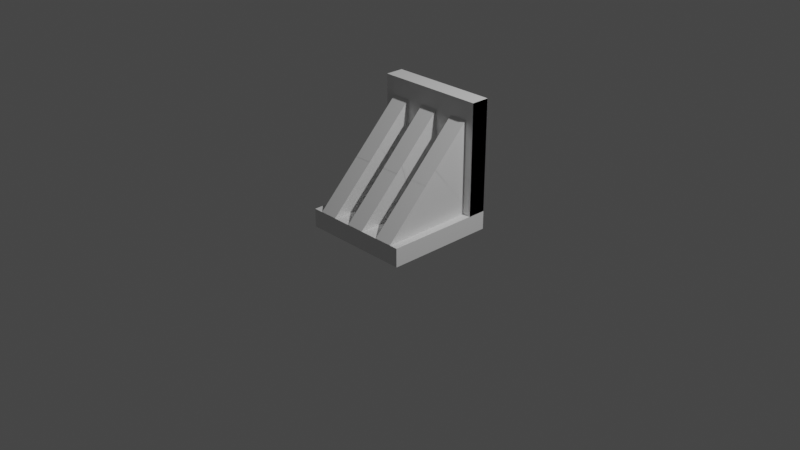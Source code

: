 # Source: sborka.blend  (saved by Blender 3.6.13; exported with 4.5.12 LTS)
import bpy
from mathutils import Matrix  # noqa: F401  (used for matrix-valued properties, if any)

bpy.ops.wm.read_factory_settings(use_empty=True)
scene = bpy.context.scene
scene.name = 'Scene'

# ---- collections
col_collection = bpy.data.collections.new('Collection'); scene.collection.children.link(col_collection)

# ---- materials (node trees are filled in below, after node groups)
mat_material = bpy.data.materials.new('Material')
mat_material.alpha_threshold = 0.0
mat_material.use_transparent_shadow = False
mat_material.roughness = 0.5
mat_material.line_color = (0.0, 0.0, 0.0, 1.0)
mat_material_001 = bpy.data.materials.new('Material.001')
mat_material_001.alpha_threshold = 0.0
mat_material_001.use_transparent_shadow = False
mat_material_001.roughness = 0.5
mat_material_001.line_color = (0.0, 0.0, 0.0, 1.0)

# ---- material node trees
mat_material.use_nodes = True; mat_material.node_tree.nodes.clear()
_N = mat_material.node_tree.nodes; _L = mat_material.node_tree.links
n0 = _N.new('ShaderNodeOutputMaterial'); n0.name = 'Material Output'; n0.location = (300, 300)
n1 = _N.new('ShaderNodeBsdfPrincipled'); n1.name = 'Principled BSDF'; n1.location = (10, 300)
n1.distribution = 'GGX'
n1.subsurface_method = 'RANDOM_WALK_SKIN'
n1.inputs[3].default_value = 1.45
n1.inputs[27].default_value = (0.0, 0.0, 0.0, 1.0)
n1.inputs[28].default_value = 1.0
_L.new(n1.outputs[0], n0.inputs[0])
n0.is_active_output = True
mat_material_001.use_nodes = True; mat_material_001.node_tree.nodes.clear()
_N = mat_material_001.node_tree.nodes; _L = mat_material_001.node_tree.links
n0 = _N.new('ShaderNodeOutputMaterial'); n0.name = 'Material Output'; n0.location = (300, 300)
n1 = _N.new('ShaderNodeBsdfPrincipled'); n1.name = 'Principled BSDF'; n1.location = (10, 300)
n1.distribution = 'GGX'
n1.subsurface_method = 'RANDOM_WALK_SKIN'
n1.inputs[3].default_value = 1.45
n1.inputs[27].default_value = (0.0, 0.0, 0.0, 1.0)
n1.inputs[28].default_value = 1.0
_L.new(n1.outputs[0], n0.inputs[0])
n0.is_active_output = True

# ---- world
world_world = bpy.data.worlds.new('World'); scene.world = world_world
world_world.use_nodes = True; world_world.node_tree.nodes.clear()
_N = world_world.node_tree.nodes; _L = world_world.node_tree.links
n0 = _N.new('ShaderNodeOutputWorld'); n0.name = 'World Output'; n0.location = (300, 300)
n1 = _N.new('ShaderNodeBackground'); n1.name = 'Background'; n1.location = (10, 300)
n1.inputs[0].default_value = (0.05088, 0.05088, 0.05088, 1.0)
_L.new(n1.outputs[0], n0.inputs[0])
n0.is_active_output = True
world_world.color = (0.05088, 0.05088, 0.05088)
world_world.use_sun_shadow = False
world_world.sun_shadow_jitter_overblur = 0.0

# ---- cameras
cam_camera = bpy.data.cameras.new('Camera')
cam_camera.clip_end = 100.0
cam_camera.ortho_scale = 7.314

# ---- lights
light_light = bpy.data.lights.new('Light', 'POINT')
light_light.transmission_factor = 0.0
light_light.energy = 1000.0
light_light.shadow_soft_size = 0.1
light_light.shadow_maximum_resolution = 0.006
light_light.use_absolute_resolution = True

# ---- meshes
me_cube = bpy.data.meshes.new('Cube')
me_cube.from_pydata([(1.0, 1.0, 1.0), (-0.4877, -0.998, 1.013), (1.0, 0.6659, 12.98), (-0.821, -0.998, 1.013), (1.0, 1.0, -1.0), (-0.4874, -0.03072, 6.801), (-0.8207, -0.03072, 6.801), (1.0, 0.9992, 12.98), (1.0, -1.0, 1.0), (1.0, 0.6659, 0.9832), (1.0, -1.0, -1.0), (1.0, 0.9992, 0.9832), (-1.0, 1.0, 1.0), (0.1796, -0.998, 1.013), (-0.1538, -0.998, 1.013), (-1.0, 0.6659, 12.98), (-1.0, 1.0, -1.0), (0.1798, -0.03072, 6.801), (-0.1535, -0.03072, 6.801), (-1.0, 0.9992, 12.98), (-1.0, -1.0, 1.0), (-1.0, 0.6659, 0.9832), (-1.0, -1.0, -1.0), (-1.0, 0.9992, 0.9832), (-1.0, 0.6659, 1.0), (0.8468, -0.998, 1.013), (-1.0, 0.9988, 1.0), (0.5135, -0.998, 1.013), (-1.0, 0.9992, 1.0), (0.8471, -0.03072, 6.801), (1.0, 0.6659, 1.0), (0.5137, -0.03072, 6.801), (1.0, 0.9992, 1.0), (-1.0, 0.9992, 0.9992), (-1.0, 0.9988, 0.9988), (-0.1538, 0.6659, 11.0), (-0.4877, 0.6659, 11.0), (0.8468, 0.6659, 11.0), (0.5135, 0.6659, 11.0), (0.1796, 0.6659, 11.0), (-0.821, 0.6659, 1.013), (-0.821, 0.6659, 11.0), (-0.4877, 0.6659, 1.035), (-0.4877, 0.6659, 1.013), (-0.1538, 0.6659, 1.013), (-0.1538, 0.6659, 1.035), (0.5135, 0.6659, 1.013), (0.1796, 0.6659, 1.013), (0.8468, 0.6659, 1.013)], [], [(24, 20, 8, 30), (32, 0, 12, 28), (10, 8, 20, 22), (12, 16, 22, 20, 24, 21, 23, 33, 28), (33, 34, 26, 28), (34, 33, 23, 21, 24, 26), (16, 4, 10, 22), (9, 30, 8, 10, 4, 0, 32, 11), (30, 9, 11, 32), (16, 12, 0, 4), (40, 24, 30, 48, 46, 47, 44, 45, 42, 43), (48, 30, 2, 15, 24, 40, 41, 36, 42, 45, 35, 39, 47, 46, 38, 37), (24, 15, 19, 28, 26), (28, 19, 7, 32), (32, 7, 2, 30), (19, 15, 2, 7), (5, 1, 43, 42, 36), (41, 6, 5, 36), (40, 3, 6, 41), (3, 1, 5, 6), (1, 3, 40, 43), (17, 13, 47, 39), (18, 17, 39, 35), (44, 14, 18, 35, 45), (14, 13, 17, 18), (13, 14, 44, 47), (29, 25, 48, 37), (31, 29, 37, 38), (46, 27, 31, 38), (27, 25, 29, 31), (25, 27, 46, 48)])
_uv = me_cube.uv_layers.new(name='UVMap')
_uv.uv.foreach_set('vector', [0.875, 0.5418, 0.875, 0.75, 0.625, 0.75, 0.625, 0.5418, 0.625, 0.5001, 0.625, 0.5, 0.875, 0.5, 0.875, 0.5001, 0.375, 0.75, 0.625, 0.75, 0.625, 1.0, 0.375, 1.0, 0.625, 0.25, 0.375, 0.25, 0.375, 0.0, 0.625, 0.0, 0.625, 0.2082, 0.6229, 0.2082, 0.6229, 0.2499, 0.6249, 0.2499, 0.625, 0.2499, 0.6249, 0.2499, 0.6249, 0.2499, 0.625, 0.2498, 0.625, 0.2499, 0.6249, 0.2499, 0.6249, 0.2499, 0.6229, 0.2499, 0.6229, 0.2082, 0.625, 0.2082, 0.625, 0.2498, 0.125, 0.5, 0.375, 0.5, 0.375, 0.75, 0.125, 0.75, 0.6229, 0.5418, 0.625, 0.5418, 0.625, 0.75, 0.375, 0.75, 0.375, 0.5, 0.625, 0.5, 0.625, 0.5001, 0.6229, 0.5001, 0.625, 0.5418, 0.6229, 0.5418, 0.6229, 0.5001, 0.625, 0.5001, 0.375, 0.25, 0.625, 0.25, 0.625, 0.5, 0.375, 0.5, 0.8526, 0.5224, 0.875, 0.5, 0.625, 0.75, 0.6442, 0.7308, 0.6858, 0.6892, 0.7276, 0.6474, 0.7692, 0.6058, 0.7692, 0.6058, 0.811, 0.564, 0.811, 0.564, 0.6442, 0.7308, 0.625, 0.75, 0.625, 0.75, 0.875, 0.5, 0.875, 0.5, 0.8526, 0.5224, 0.8526, 0.5224, 0.811, 0.564, 0.811, 0.564, 0.7692, 0.6058, 0.7692, 0.6058, 0.7276, 0.6474, 0.7276, 0.6474, 0.6858, 0.6892, 0.6858, 0.6892, 0.6442, 0.7308, 0.625, 0.0003508, 0.625, 0.25, 0.375, 0.25, 0.375, 0.0003508, 0.3754, 0.0003508, 0.125, 0.75, 0.125, 0.75, 0.375, 0.5, 0.375, 0.5, 0.375, 0.7496, 0.375, 0.5, 0.625, 0.5, 0.625, 0.7496, 0.375, 0.25, 0.375, 0.25, 0.375, 0.5, 0.375, 0.5, 0.625, 0.75, 0.625, 0.5, 0.8746, 0.5, 0.8746, 0.5006, 0.874, 0.75, 0.375, 0.999, 0.375, 0.75, 0.625, 0.75, 0.625, 0.999, 0.1254, 0.5, 0.375, 0.5, 0.375, 0.75, 0.126, 0.75, 0.375, 0.5, 0.625, 0.5, 0.625, 0.75, 0.375, 0.75, 0.625, 0.25, 0.375, 0.5, 0.375, 0.5, 0.625, 0.25, 0.625, 0.75, 0.625, 0.5, 0.8746, 0.5, 0.874, 0.75, 0.375, 0.75, 0.625, 0.75, 0.625, 0.999, 0.375, 0.999, 0.1254, 0.5, 0.375, 0.5, 0.375, 0.75, 0.126, 0.75, 0.1254, 0.5006, 0.375, 0.5, 0.625, 0.5, 0.625, 0.75, 0.375, 0.75, 0.625, 0.25, 0.375, 0.5, 0.375, 0.5, 0.625, 0.25, 0.625, 0.75, 0.625, 0.5, 0.8746, 0.5, 0.874, 0.75, 0.375, 0.75, 0.625, 0.75, 0.625, 0.999, 0.375, 0.999, 0.1254, 0.5, 0.375, 0.5, 0.375, 0.75, 0.126, 0.75, 0.375, 0.5, 0.625, 0.5, 0.625, 0.75, 0.375, 0.75, 0.625, 0.25, 0.375, 0.5, 0.375, 0.5, 0.625, 0.25])
me_cube.materials.append(mat_material)
me_cube.use_mirror_vertex_groups = False
me_cube.update()
me_cube_001 = bpy.data.meshes.new('Cube.001')
me_cube_001.from_pydata([(1.0, 1.0, 1.0), (1.0, 1.0, -1.0), (-0.1608, -0.1576, 1.002), (-0.1608, -0.1576, -0.9983), (-1.0, 1.0, 1.0), (-1.0, 1.0, -1.0), (-1.0, -1.0, 1.0), (-1.0, -1.0, -1.0), (1.0, 1.0, 5.003), (1.0, 1.0, 3.003), (-0.1608, -0.1576, 5.005), (-0.1608, -0.1576, 3.005), (-1.0, 1.0, 5.003), (-1.0, 1.0, 3.003), (-1.0, -1.0, 5.003), (-1.0, -1.0, 3.003), (1.0, 1.0, 9.007), (1.0, 1.0, 7.007), (-0.1608, -0.1576, 9.009), (-0.1608, -0.1576, 7.009), (-1.0, 1.0, 9.007), (-1.0, 1.0, 7.007), (-1.0, -1.0, 9.007), (-1.0, -1.0, 7.007)], [], [(0, 4, 6, 2), (3, 2, 6, 7), (7, 6, 4, 5), (5, 1, 3, 7), (1, 0, 2, 3), (5, 4, 0, 1), (8, 12, 14, 10), (11, 10, 14, 15), (15, 14, 12, 13), (13, 9, 11, 15), (9, 8, 10, 11), (13, 12, 8, 9), (16, 20, 22, 18), (19, 18, 22, 23), (23, 22, 20, 21), (21, 17, 19, 23), (17, 16, 18, 19), (21, 20, 16, 17)])
_uv = me_cube_001.uv_layers.new(name='UVMap')
_uv.uv.foreach_set('vector', [0.625, 0.5, 0.875, 0.5, 0.875, 0.75, 0.625, 0.75, 0.375, 0.75, 0.625, 0.75, 0.625, 1.0, 0.375, 1.0, 0.375, 0.0, 0.625, 0.0, 0.625, 0.25, 0.375, 0.25, 0.125, 0.5, 0.375, 0.5, 0.375, 0.75, 0.125, 0.75, 0.375, 0.5, 0.625, 0.5, 0.625, 0.75, 0.375, 0.75, 0.375, 0.25, 0.625, 0.25, 0.625, 0.5, 0.375, 0.5, 0.625, 0.5, 0.875, 0.5, 0.875, 0.75, 0.625, 0.75, 0.375, 0.75, 0.625, 0.75, 0.625, 1.0, 0.375, 1.0, 0.375, 0.0, 0.625, 0.0, 0.625, 0.25, 0.375, 0.25, 0.125, 0.5, 0.375, 0.5, 0.375, 0.75, 0.125, 0.75, 0.375, 0.5, 0.625, 0.5, 0.625, 0.75, 0.375, 0.75, 0.375, 0.25, 0.625, 0.25, 0.625, 0.5, 0.375, 0.5, 0.625, 0.5, 0.875, 0.5, 0.875, 0.75, 0.625, 0.75, 0.375, 0.75, 0.625, 0.75, 0.625, 1.0, 0.375, 1.0, 0.375, 0.0, 0.625, 0.0, 0.625, 0.25, 0.375, 0.25, 0.125, 0.5, 0.375, 0.5, 0.375, 0.75, 0.125, 0.75, 0.375, 0.5, 0.625, 0.5, 0.625, 0.75, 0.375, 0.75, 0.375, 0.25, 0.625, 0.25, 0.625, 0.5, 0.375, 0.5])
me_cube_001.materials.append(mat_material_001)
me_cube_001.use_mirror_vertex_groups = False
me_cube_001.update()
me_cube_002 = bpy.data.meshes.new('Cube.002')
me_cube_002.from_pydata([(1.0, 1.0, 1.0), (1.0, 1.0, -1.0), (1.0, -1.0, 1.0), (1.0, -1.0, -1.0), (-1.0, 1.0, 1.0), (-1.0, 1.0, -1.0), (-1.0, -1.0, 1.0), (-1.0, -1.0, -1.0)], [], [(0, 4, 6, 2), (3, 2, 6, 7), (7, 6, 4, 5), (5, 1, 3, 7), (1, 0, 2, 3), (5, 4, 0, 1)])
_uv = me_cube_002.uv_layers.new(name='UVMap')
_uv.uv.foreach_set('vector', [0.625, 0.5, 0.875, 0.5, 0.875, 0.75, 0.625, 0.75, 0.375, 0.75, 0.625, 0.75, 0.625, 1.0, 0.375, 1.0, 0.375, 0.0, 0.625, 0.0, 0.625, 0.25, 0.375, 0.25, 0.125, 0.5, 0.375, 0.5, 0.375, 0.75, 0.125, 0.75, 0.375, 0.5, 0.625, 0.5, 0.625, 0.75, 0.375, 0.75, 0.375, 0.25, 0.625, 0.25, 0.625, 0.5, 0.375, 0.5])
me_cube_002.materials.append(mat_material)
me_cube_002.use_mirror_vertex_groups = False
me_cube_002.update()

# ---- objects
ob_cube = bpy.data.objects.new('Cube', me_cube)
ob_light = bpy.data.objects.new('Light', light_light)
ob_camera = bpy.data.objects.new('Camera', cam_camera)
ob_cube_001 = bpy.data.objects.new('Cube.001', me_cube_001)
ob_cube_002 = bpy.data.objects.new('Cube.002', me_cube_002)

# ---- transforms, parenting, visibility, modifiers, constraints
ob_cube.location = (0.0, 0.0, 0.0)
ob_cube.scale = (0.6, 0.6, 0.1)
ob_cube.lock_rotations_4d = False
ob_cube.empty_display_type = 'ARROWS'
ob_cube.lineart.crease_threshold = 0.0
ob_light.location = (4.076, 1.005, 5.904)
ob_light.rotation_euler = (0.6503, 0.05522, 1.866)
ob_light.lock_rotations_4d = False
ob_light.empty_display_type = 'ARROWS'
ob_light.color = (0.0, 0.0, 0.0, 0.0)
ob_light.lineart.crease_threshold = 0.0
ob_camera.location = (7.359, -6.926, 4.958)
ob_camera.rotation_euler = (1.109, 0.0, 0.8149)
ob_camera.lock_rotations_4d = False
ob_camera.empty_display_type = 'ARROWS'
ob_camera.color = (0.0, 0.0, 0.0, 0.0)
ob_camera.display_type = 'WIRE'
ob_camera.lineart.crease_threshold = 0.0
ob_cube_001.location = (-0.3926, -0.0988, 0.6013)
ob_cube_001.rotation_euler = (1.571, 3.142, 1.571)
ob_cube_001.scale = (0.5, 0.5, 0.1)
ob_cube_001.lock_rotations_4d = False
ob_cube_001.empty_display_type = 'ARROWS'
ob_cube_001.lineart.crease_threshold = 0.0
ob_cube_002.location = (0.0, 0.4995, 0.6983)
ob_cube_002.rotation_euler = (1.571, 0.0, 0.0)
ob_cube_002.scale = (0.6, 0.6, 0.1)
ob_cube_002.lock_rotations_4d = False
ob_cube_002.empty_display_type = 'ARROWS'
ob_cube_002.lineart.crease_threshold = 0.0

# ---- collection membership
col_collection.objects.link(ob_cube)
col_collection.objects.link(ob_light)
col_collection.objects.link(ob_camera)
col_collection.objects.link(ob_cube_001)
col_collection.objects.link(ob_cube_002)

# ---- scene / render settings (as saved in the file)
scene.camera = ob_camera
scene.frame_start = 1; scene.frame_end = 250; scene.frame_set(2)
scene.render.engine = 'BLENDER_EEVEE_NEXT'
scene.cycles.sampling_pattern = 'TABULATED_SOBOL'
scene.view_settings.view_transform = 'Filmic'
bpy.context.view_layer.update()
